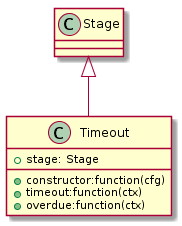

The diagram above was rendered by PlantUML. Its source (embedded in the PNG):
@startuml

  Class Stage
  Class Timeout {
      +constructor:function(cfg)
      +timeout:function(ctx)
      +overdue:function(ctx)
      +stage: Stage
  }
  Stage <|-- Timeout

@enduml